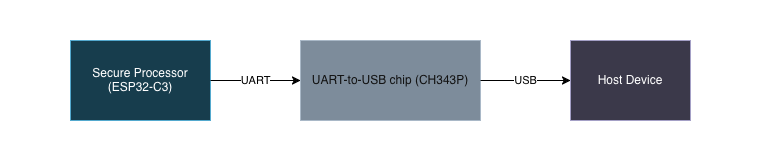

The diagram above was exported from draw.io. Its source (the exported page's mxGraphModel, read from the mxfile embedded in the PNG):
<mxGraphModel dx="3346" dy="1780" grid="1" gridSize="10" guides="1" tooltips="1" connect="1" arrows="1" fold="1" page="1" pageScale="1" pageWidth="850" pageHeight="1100" background="light-dark(#ffffff, #feffff)" math="0" shadow="0">
  <root>
    <mxCell id="0" />
    <mxCell id="1" parent="0" />
    <mxCell id="olIBlbdi0lrAymjj1pJ--1" parent="1" style="rounded=0;whiteSpace=wrap;html=1;fillColor=light-dark(#FFFFFF,#FFFFFF);" value="" vertex="1">
      <mxGeometry height="160" width="760" x="40" y="440" as="geometry" />
    </mxCell>
    <mxCell id="4ZEmNMy8UrKkCtJIPlA7-1" parent="1" style="shape=rectangle;whiteSpace=wrap;html=1;fillColor=#b1ddf0;strokeColor=#10739e;" value="Secure Processor (ESP32-C3)" vertex="1">
      <mxGeometry height="80" width="140" x="110" y="480" as="geometry" />
    </mxCell>
    <mxCell id="4ZEmNMy8UrKkCtJIPlA7-2" parent="1" style="shape=rectangle;whiteSpace=wrap;html=1;fillColor=#647687;fontColor=#ffffff;strokeColor=#314354;" value="UART-to-USB chip (CH343P)" vertex="1">
      <mxGeometry height="80" width="180" x="340" y="480" as="geometry" />
    </mxCell>
    <mxCell id="4ZEmNMy8UrKkCtJIPlA7-3" parent="1" style="shape=rectangle;whiteSpace=wrap;html=1;fillColor=#d0cee2;strokeColor=#56517e;" value="Host Device" vertex="1">
      <mxGeometry height="80" width="120" x="610" y="480" as="geometry" />
    </mxCell>
    <mxCell id="4ZEmNMy8UrKkCtJIPlA7-4" edge="1" parent="1" source="4ZEmNMy8UrKkCtJIPlA7-1" style="endArrow=classic;html=1;rounded=0;exitX=1;exitY=0.5;entryX=0;entryY=0.5;endFill=1;fillColor=#f5f5f5;strokeColor=light-dark(#666666,#000000);fontColor=light-dark(#000000,#000000);labelBackgroundColor=light-dark(#FFFFFF,#FFFFFF);" target="4ZEmNMy8UrKkCtJIPlA7-2" value="UART">
      <mxGeometry height="50" relative="1" width="50" as="geometry">
        <Array as="points" />
        <mxPoint x="300" y="520" as="sourcePoint" />
        <mxPoint x="350" y="520" as="targetPoint" />
      </mxGeometry>
    </mxCell>
    <mxCell id="4ZEmNMy8UrKkCtJIPlA7-5" edge="1" parent="1" source="4ZEmNMy8UrKkCtJIPlA7-2" style="endArrow=classic;html=1;rounded=0;exitX=1;exitY=0.5;entryX=0;entryY=0.5;fillColor=#f5f5f5;strokeColor=light-dark(#666666,#000000);labelBackgroundColor=light-dark(#FFFFFF,#FFFFFF);fontColor=light-dark(#000000,#000000);" target="4ZEmNMy8UrKkCtJIPlA7-3" value="USB">
      <mxGeometry height="50" relative="1" width="50" as="geometry">
        <mxPoint x="590" y="520" as="sourcePoint" />
        <mxPoint x="640" y="520" as="targetPoint" />
      </mxGeometry>
    </mxCell>
  </root>
</mxGraphModel>